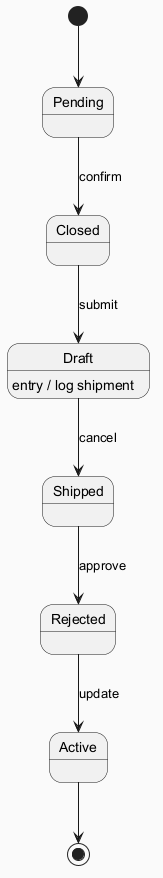

The diagram above was rendered by PlantUML. Its source (embedded in the PNG):
@startuml
skinparam backgroundColor #FAFAFA
skinparam classBackgroundColor #FFF3E0
skinparam classBorderColor #E65100
[*] --> Pending
Pending --> Closed : confirm
Closed --> Draft : submit
Draft --> Shipped : cancel
Draft : entry / log shipment
Shipped --> Rejected : approve
Rejected --> Active : update
Active --> [*]
@enduml